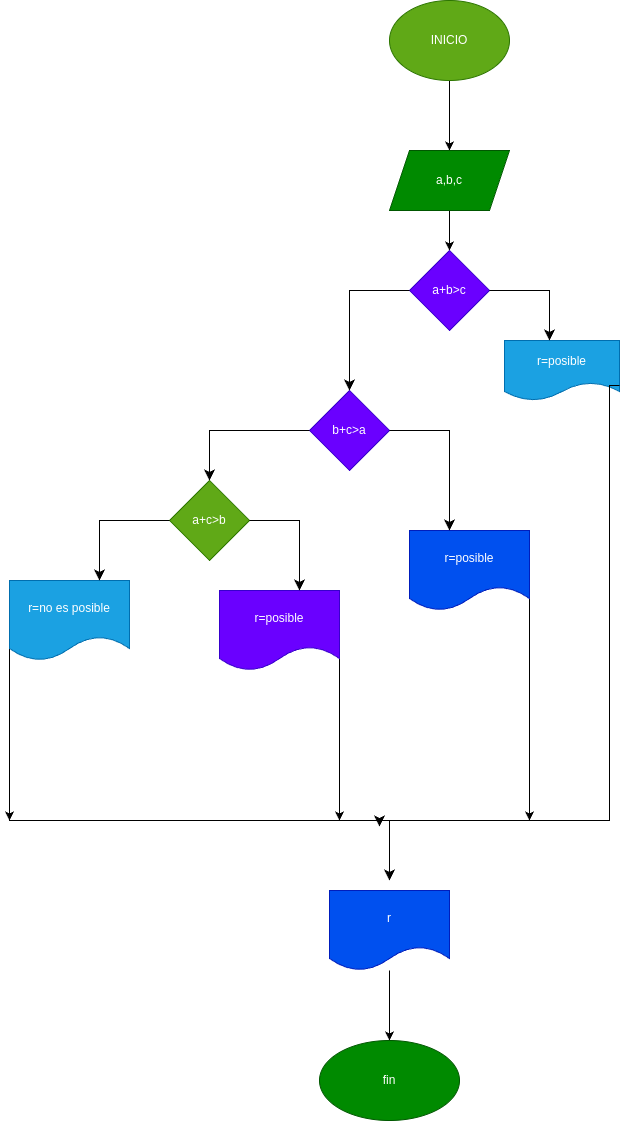

The diagram above was exported from draw.io. Its source (the exported page's mxGraphModel, read from the mxfile embedded in the PNG):
<mxGraphModel dx="1296" dy="485" grid="1" gridSize="10" guides="1" tooltips="1" connect="1" arrows="1" fold="1" page="1" pageScale="1" pageWidth="690" pageHeight="980" math="0" shadow="0">
  <root>
    <mxCell id="0" />
    <mxCell id="1" parent="0" />
    <mxCell id="5" style="edgeStyle=none;html=1;exitX=0.5;exitY=1;exitDx=0;exitDy=0;entryX=0.5;entryY=0;entryDx=0;entryDy=0;" edge="1" parent="1" source="3" target="4">
      <mxGeometry relative="1" as="geometry" />
    </mxCell>
    <mxCell id="3" value="INICIO" style="ellipse;whiteSpace=wrap;html=1;fillColor=#60a917;fontColor=#ffffff;strokeColor=#2D7600;" vertex="1" parent="1">
      <mxGeometry x="170" y="110" width="120" height="80" as="geometry" />
    </mxCell>
    <mxCell id="7" style="edgeStyle=none;html=1;exitX=0.5;exitY=1;exitDx=0;exitDy=0;" edge="1" parent="1" source="4" target="6">
      <mxGeometry relative="1" as="geometry" />
    </mxCell>
    <mxCell id="4" value="a,b,c" style="shape=parallelogram;perimeter=parallelogramPerimeter;whiteSpace=wrap;html=1;fixedSize=1;fillColor=#008a00;fontColor=#ffffff;strokeColor=#005700;" vertex="1" parent="1">
      <mxGeometry x="170" y="260" width="120" height="60" as="geometry" />
    </mxCell>
    <mxCell id="6" value="a+b&amp;gt;c" style="rhombus;whiteSpace=wrap;html=1;fillColor=#6a00ff;fontColor=#ffffff;strokeColor=#3700CC;" vertex="1" parent="1">
      <mxGeometry x="190" y="360" width="80" height="80" as="geometry" />
    </mxCell>
    <mxCell id="8" value="r=posible" style="shape=document;whiteSpace=wrap;html=1;boundedLbl=1;fillColor=#1ba1e2;fontColor=#ffffff;strokeColor=#006EAF;" vertex="1" parent="1">
      <mxGeometry x="285" y="450" width="115" height="60" as="geometry" />
    </mxCell>
    <mxCell id="9" value="" style="edgeStyle=segmentEdgeStyle;endArrow=classic;html=1;curved=0;rounded=0;endSize=8;startSize=8;sourcePerimeterSpacing=0;targetPerimeterSpacing=0;exitX=1;exitY=0.5;exitDx=0;exitDy=0;" edge="1" parent="1" source="6" target="8">
      <mxGeometry width="100" relative="1" as="geometry">
        <mxPoint x="280" y="380" as="sourcePoint" />
        <mxPoint x="380" y="420" as="targetPoint" />
        <Array as="points">
          <mxPoint x="330" y="400" />
        </Array>
      </mxGeometry>
    </mxCell>
    <mxCell id="10" value="b+c&amp;gt;a" style="rhombus;whiteSpace=wrap;html=1;fillColor=#6a00ff;fontColor=#ffffff;strokeColor=#3700CC;" vertex="1" parent="1">
      <mxGeometry x="90" y="500" width="80" height="80" as="geometry" />
    </mxCell>
    <mxCell id="11" value="" style="edgeStyle=segmentEdgeStyle;endArrow=classic;html=1;curved=0;rounded=0;endSize=8;startSize=8;sourcePerimeterSpacing=0;targetPerimeterSpacing=0;entryX=0.5;entryY=0;entryDx=0;entryDy=0;exitX=0;exitY=0.5;exitDx=0;exitDy=0;" edge="1" parent="1" source="6" target="10">
      <mxGeometry width="100" relative="1" as="geometry">
        <mxPoint x="110" y="380" as="sourcePoint" />
        <mxPoint x="180" y="430" as="targetPoint" />
        <Array as="points">
          <mxPoint x="130" y="400" />
        </Array>
      </mxGeometry>
    </mxCell>
    <mxCell id="30" style="edgeStyle=none;html=1;exitX=1;exitY=0.75;exitDx=0;exitDy=0;" edge="1" parent="1" source="12">
      <mxGeometry relative="1" as="geometry">
        <mxPoint x="310" y="930" as="targetPoint" />
      </mxGeometry>
    </mxCell>
    <mxCell id="12" value="r=posible" style="shape=document;whiteSpace=wrap;html=1;boundedLbl=1;fillColor=#0050ef;fontColor=#ffffff;strokeColor=#001DBC;" vertex="1" parent="1">
      <mxGeometry x="190" y="640" width="120" height="80" as="geometry" />
    </mxCell>
    <mxCell id="16" value="a+c&amp;gt;b" style="rhombus;whiteSpace=wrap;html=1;fillColor=#60a917;fontColor=#ffffff;strokeColor=#2D7600;" vertex="1" parent="1">
      <mxGeometry x="-50" y="590" width="80" height="80" as="geometry" />
    </mxCell>
    <mxCell id="17" value="" style="edgeStyle=segmentEdgeStyle;endArrow=classic;html=1;curved=0;rounded=0;endSize=8;startSize=8;sourcePerimeterSpacing=0;targetPerimeterSpacing=0;entryX=0.5;entryY=0;entryDx=0;entryDy=0;exitX=0;exitY=0.5;exitDx=0;exitDy=0;" edge="1" parent="1" source="10" target="16">
      <mxGeometry width="100" relative="1" as="geometry">
        <mxPoint x="-10" y="510" as="sourcePoint" />
        <mxPoint x="90" y="550" as="targetPoint" />
        <Array as="points">
          <mxPoint x="-10" y="540" />
        </Array>
      </mxGeometry>
    </mxCell>
    <mxCell id="29" style="edgeStyle=none;html=1;exitX=1;exitY=0.75;exitDx=0;exitDy=0;" edge="1" parent="1" source="18">
      <mxGeometry relative="1" as="geometry">
        <mxPoint x="120" y="930" as="targetPoint" />
      </mxGeometry>
    </mxCell>
    <mxCell id="18" value="r=posible" style="shape=document;whiteSpace=wrap;html=1;boundedLbl=1;fillColor=#6a00ff;fontColor=#ffffff;strokeColor=#3700CC;" vertex="1" parent="1">
      <mxGeometry y="700" width="120" height="80" as="geometry" />
    </mxCell>
    <mxCell id="19" value="" style="edgeStyle=segmentEdgeStyle;endArrow=classic;html=1;curved=0;rounded=0;endSize=8;startSize=8;sourcePerimeterSpacing=0;targetPerimeterSpacing=0;exitX=1;exitY=0.5;exitDx=0;exitDy=0;" edge="1" parent="1" source="10">
      <mxGeometry width="100" relative="1" as="geometry">
        <mxPoint x="180" y="540" as="sourcePoint" />
        <mxPoint x="230" y="640" as="targetPoint" />
        <Array as="points">
          <mxPoint x="230" y="540" />
        </Array>
      </mxGeometry>
    </mxCell>
    <mxCell id="20" value="" style="edgeStyle=segmentEdgeStyle;endArrow=classic;html=1;curved=0;rounded=0;endSize=8;startSize=8;sourcePerimeterSpacing=0;targetPerimeterSpacing=0;" edge="1" parent="1" target="18">
      <mxGeometry width="100" relative="1" as="geometry">
        <mxPoint x="30" y="630" as="sourcePoint" />
        <mxPoint x="130" y="640" as="targetPoint" />
        <Array as="points">
          <mxPoint x="80" y="630" />
        </Array>
      </mxGeometry>
    </mxCell>
    <mxCell id="28" style="edgeStyle=none;html=1;exitX=0;exitY=0.75;exitDx=0;exitDy=0;" edge="1" parent="1" source="21">
      <mxGeometry relative="1" as="geometry">
        <mxPoint x="-210" y="930" as="targetPoint" />
      </mxGeometry>
    </mxCell>
    <mxCell id="21" value="r=no es posible" style="shape=document;whiteSpace=wrap;html=1;boundedLbl=1;fillColor=#1ba1e2;fontColor=#ffffff;strokeColor=#006EAF;" vertex="1" parent="1">
      <mxGeometry x="-210" y="690" width="120" height="80" as="geometry" />
    </mxCell>
    <mxCell id="23" value="" style="edgeStyle=segmentEdgeStyle;endArrow=classic;html=1;curved=0;rounded=0;endSize=8;startSize=8;sourcePerimeterSpacing=0;targetPerimeterSpacing=0;entryX=0.75;entryY=0;entryDx=0;entryDy=0;exitX=0;exitY=0.5;exitDx=0;exitDy=0;" edge="1" parent="1" source="16" target="21">
      <mxGeometry width="100" relative="1" as="geometry">
        <mxPoint x="-170" y="590" as="sourcePoint" />
        <mxPoint x="-70" y="630" as="targetPoint" />
        <Array as="points">
          <mxPoint x="-120" y="630" />
        </Array>
      </mxGeometry>
    </mxCell>
    <mxCell id="33" value="" style="edgeStyle=none;html=1;" edge="1" parent="1" source="24" target="25">
      <mxGeometry relative="1" as="geometry" />
    </mxCell>
    <mxCell id="24" value="r" style="shape=document;whiteSpace=wrap;html=1;boundedLbl=1;fillColor=#0050ef;fontColor=#ffffff;strokeColor=#001DBC;" vertex="1" parent="1">
      <mxGeometry x="110" y="1000" width="120" height="80" as="geometry" />
    </mxCell>
    <mxCell id="25" value="fin" style="ellipse;whiteSpace=wrap;html=1;fillColor=#008a00;fontColor=#ffffff;strokeColor=#005700;" vertex="1" parent="1">
      <mxGeometry x="100" y="1150" width="140" height="80" as="geometry" />
    </mxCell>
    <mxCell id="26" value="" style="edgeStyle=segmentEdgeStyle;endArrow=classic;html=1;curved=0;rounded=0;endSize=8;startSize=8;sourcePerimeterSpacing=0;targetPerimeterSpacing=0;" edge="1" parent="1">
      <mxGeometry width="100" relative="1" as="geometry">
        <mxPoint x="-210" y="920" as="sourcePoint" />
        <mxPoint x="170" y="990" as="targetPoint" />
        <Array as="points">
          <mxPoint x="170" y="930" />
        </Array>
      </mxGeometry>
    </mxCell>
    <mxCell id="27" value="" style="edgeStyle=segmentEdgeStyle;endArrow=classic;html=1;curved=0;rounded=0;endSize=8;startSize=8;sourcePerimeterSpacing=0;targetPerimeterSpacing=0;exitX=1;exitY=0.75;exitDx=0;exitDy=0;" edge="1" parent="1" source="8">
      <mxGeometry width="100" relative="1" as="geometry">
        <mxPoint x="340" y="600" as="sourcePoint" />
        <mxPoint x="160" y="936" as="targetPoint" />
        <Array as="points">
          <mxPoint x="390" y="495" />
          <mxPoint x="390" y="930" />
          <mxPoint x="160" y="930" />
        </Array>
      </mxGeometry>
    </mxCell>
  </root>
</mxGraphModel>